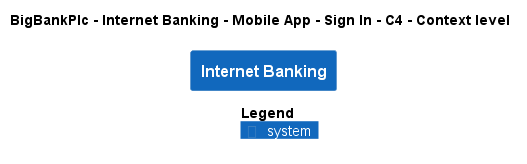

The diagram above was rendered by PlantUML. Its source (embedded in the PNG):
@startuml
!pragma layout smetana
!include ..\..\..\..\..\..\..\.c4s\C4_Context.puml

AddElementTag("c4interflow:lifecycle:new", $bgColor=green, $fontColor=#ffffff, $borderColor=green, $shadowing="False")
AddElementTag("c4interflow:lifecycle:changed", $bgColor=orange, $fontColor=#ffffff, $borderColor=orange, $shadowing="False")
AddElementTag("c4interflow:lifecycle:removed", $bgColor=red, $fontColor=#ffffff, $borderColor=red, $shadowing="False")

AddRelTag("c4interflow:lifecycle:new", $textColor=green, $lineColor=green)
AddRelTag("c4interflow:lifecycle:changed", $textColor=orange, $lineColor=orange)
AddRelTag("c4interflow:lifecycle:removed", $textColor=red, $lineColor=red)

SHOW_PERSON_PORTRAIT()
LAYOUT_TOP_DOWN()

skinparam linetype polyline

title BigBankPlc - Internet Banking - Mobile App - Sign In - C4 - Context level

System(BigBankPlc.SoftwareSystems.InternetBanking, "Internet Banking", "")



SHOW_LEGEND()
@enduml